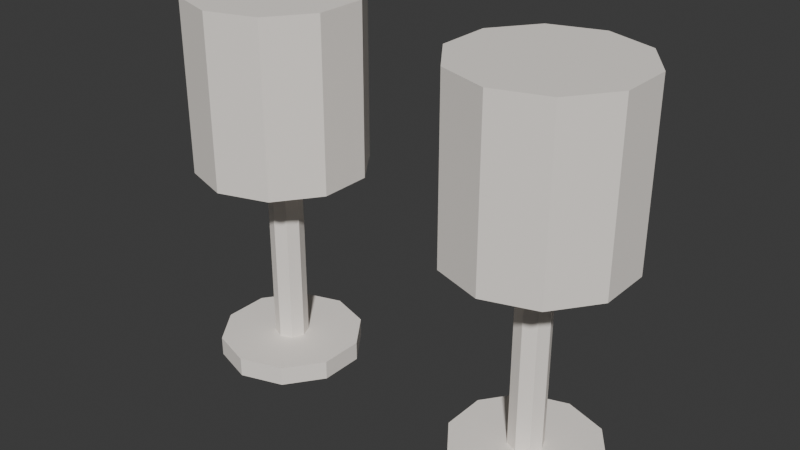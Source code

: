 # Source: SUB_Taca_v01.blend  (saved by Blender 4.2.66; exported with 4.5.12 LTS)
import bpy
from mathutils import Matrix  # noqa: F401  (used for matrix-valued properties, if any)

bpy.ops.wm.read_factory_settings(use_empty=True)
scene = bpy.context.scene
scene.name = 'Scene'

# ---- collections
col_sub_taca_v01 = bpy.data.collections.new('SUB_Taca_v01'); scene.collection.children.link(col_sub_taca_v01)

# ---- materials (node trees are filled in below, after node groups)
mat_polyroom_pbr = bpy.data.materials.new('Polyroom_PBR')

# ---- material node trees
mat_polyroom_pbr.use_nodes = True; mat_polyroom_pbr.node_tree.nodes.clear()
_N = mat_polyroom_pbr.node_tree.nodes; _L = mat_polyroom_pbr.node_tree.links
n0 = _N.new('ShaderNodeOutputMaterial'); n0.name = 'Material Output'; n0.location = (300, 0)
n1 = _N.new('ShaderNodeBsdfPrincipled'); n1.name = 'Principled BSDF'; n1.location = (0, 0)
n1.inputs[2].default_value = 0.8
n2 = _N.new('ShaderNodeVertexColor'); n2.name = 'Color Attribute'; n2.location = (-300, 0)
n2.layer_name = 'Color'
_L.new(n2.outputs[0], n1.inputs[0])
_L.new(n1.outputs[0], n0.inputs[0])
n0.is_active_output = True

# ---- world
world_world = bpy.data.worlds.new('World'); scene.world = world_world
world_world.use_nodes = True; world_world.node_tree.nodes.clear()
_N = world_world.node_tree.nodes; _L = world_world.node_tree.links
n0 = _N.new('ShaderNodeOutputWorld'); n0.name = 'World Output'; n0.location = (300, 300)
n1 = _N.new('ShaderNodeBackground'); n1.name = 'Background'; n1.location = (10, 300)
n1.inputs[0].default_value = (0.05088, 0.05088, 0.05088, 1.0)
_L.new(n1.outputs[0], n0.inputs[0])
n0.is_active_output = True
world_world.color = (0.05088, 0.05088, 0.05088)
world_world.sun_shadow_jitter_overblur = 0.0

# ---- meshes
me_sub_taca_v01 = bpy.data.meshes.new('SUB_Taca_v01')
me_sub_taca_v01.from_pydata([(-0.06, 0.03, 0.0), (-0.06, 0.03, 0.008), (-0.04237, 0.02427, 0.0), (-0.04237, 0.02427, 0.008), (-0.03147, 0.009271, 0.0), (-0.03147, 0.009271, 0.008), (-0.03147, -0.009271, 0.0), (-0.03147, -0.009271, 0.008), (-0.04237, -0.02427, 0.0), (-0.04237, -0.02427, 0.008), (-0.06, -0.03, 0.0), (-0.06, -0.03, 0.008), (-0.07763, -0.02427, 0.0), (-0.07763, -0.02427, 0.008), (-0.08853, -0.009271, 0.0), (-0.08853, -0.009271, 0.008), (-0.08853, 0.009271, 0.0), (-0.08853, 0.009271, 0.008), (-0.07763, 0.02427, 0.0), (-0.07763, 0.02427, 0.008), (-0.06, 0.007, 0.008), (-0.06, 0.007, 0.088), (-0.05505, 0.00495, 0.008), (-0.05505, 0.00495, 0.088), (-0.053, 0.0, 0.008), (-0.053, 0.0, 0.088), (-0.05505, -0.00495, 0.008), (-0.05505, -0.00495, 0.088), (-0.06, -0.007, 0.008), (-0.06, -0.007, 0.088), (-0.06495, -0.00495, 0.008), (-0.06495, -0.00495, 0.088), (-0.067, 0.0, 0.008), (-0.067, 0.0, 0.088), (-0.06495, 0.00495, 0.008), (-0.06495, 0.00495, 0.088), (-0.06, 0.035, 0.085), (-0.06, 0.035, 0.155), (-0.03943, 0.02832, 0.085), (-0.03943, 0.02832, 0.155), (-0.02671, 0.01082, 0.085), (-0.02671, 0.01082, 0.155), (-0.02671, -0.01082, 0.085), (-0.02671, -0.01082, 0.155), (-0.03943, -0.02832, 0.085), (-0.03943, -0.02832, 0.155), (-0.06, -0.035, 0.085), (-0.06, -0.035, 0.155), (-0.08057, -0.02832, 0.085), (-0.08057, -0.02832, 0.155), (-0.09329, -0.01082, 0.085), (-0.09329, -0.01082, 0.155), (-0.09329, 0.01082, 0.085), (-0.09329, 0.01082, 0.155), (-0.08057, 0.02832, 0.085), (-0.08057, 0.02832, 0.155), (0.06, 0.03, 0.0), (0.06, 0.03, 0.008), (0.07763, 0.02427, 0.0), (0.07763, 0.02427, 0.008), (0.08853, 0.009271, 0.0), (0.08853, 0.009271, 0.008), (0.08853, -0.009271, 0.0), (0.08853, -0.009271, 0.008), (0.07763, -0.02427, 0.0), (0.07763, -0.02427, 0.008), (0.06, -0.03, 0.0), (0.06, -0.03, 0.008), (0.04237, -0.02427, 0.0), (0.04237, -0.02427, 0.008), (0.03147, -0.009271, 0.0), (0.03147, -0.009271, 0.008), (0.03147, 0.009271, 0.0), (0.03147, 0.009271, 0.008), (0.04237, 0.02427, 0.0), (0.04237, 0.02427, 0.008), (0.06, 0.007, 0.008), (0.06, 0.007, 0.088), (0.06495, 0.00495, 0.008), (0.06495, 0.00495, 0.088), (0.067, 0.0, 0.008), (0.067, 0.0, 0.088), (0.06495, -0.00495, 0.008), (0.06495, -0.00495, 0.088), (0.06, -0.007, 0.008), (0.06, -0.007, 0.088), (0.05505, -0.00495, 0.008), (0.05505, -0.00495, 0.088), (0.053, 0.0, 0.008), (0.053, 0.0, 0.088), (0.05505, 0.00495, 0.008), (0.05505, 0.00495, 0.088), (0.06, 0.035, 0.085), (0.06, 0.035, 0.155), (0.08057, 0.02832, 0.085), (0.08057, 0.02832, 0.155), (0.09329, 0.01082, 0.085), (0.09329, 0.01082, 0.155), (0.09329, -0.01082, 0.085), (0.09329, -0.01082, 0.155), (0.08057, -0.02832, 0.085), (0.08057, -0.02832, 0.155), (0.06, -0.035, 0.085), (0.06, -0.035, 0.155), (0.03943, -0.02832, 0.085), (0.03943, -0.02832, 0.155), (0.02671, -0.01082, 0.085), (0.02671, -0.01082, 0.155), (0.02671, 0.01082, 0.085), (0.02671, 0.01082, 0.155), (0.03943, 0.02832, 0.085), (0.03943, 0.02832, 0.155)], [], [(0, 1, 3, 2), (2, 3, 5, 4), (4, 5, 7, 6), (6, 7, 9, 8), (8, 9, 11, 10), (10, 11, 13, 12), (12, 13, 15, 14), (14, 15, 17, 16), (3, 1, 19, 17, 15, 13, 11, 9, 7, 5), (16, 17, 19, 18), (18, 19, 1, 0), (0, 2, 4, 6, 8, 10, 12, 14, 16, 18), (20, 21, 23, 22), (22, 23, 25, 24), (24, 25, 27, 26), (26, 27, 29, 28), (28, 29, 31, 30), (30, 31, 33, 32), (23, 21, 35, 33, 31, 29, 27, 25), (32, 33, 35, 34), (34, 35, 21, 20), (20, 22, 24, 26, 28, 30, 32, 34), (36, 37, 39, 38), (38, 39, 41, 40), (40, 41, 43, 42), (42, 43, 45, 44), (44, 45, 47, 46), (46, 47, 49, 48), (48, 49, 51, 50), (50, 51, 53, 52), (39, 37, 55, 53, 51, 49, 47, 45, 43, 41), (52, 53, 55, 54), (54, 55, 37, 36), (36, 38, 40, 42, 44, 46, 48, 50, 52, 54), (56, 57, 59, 58), (58, 59, 61, 60), (60, 61, 63, 62), (62, 63, 65, 64), (64, 65, 67, 66), (66, 67, 69, 68), (68, 69, 71, 70), (70, 71, 73, 72), (59, 57, 75, 73, 71, 69, 67, 65, 63, 61), (72, 73, 75, 74), (74, 75, 57, 56), (56, 58, 60, 62, 64, 66, 68, 70, 72, 74), (76, 77, 79, 78), (78, 79, 81, 80), (80, 81, 83, 82), (82, 83, 85, 84), (84, 85, 87, 86), (86, 87, 89, 88), (79, 77, 91, 89, 87, 85, 83, 81), (88, 89, 91, 90), (90, 91, 77, 76), (76, 78, 80, 82, 84, 86, 88, 90), (92, 93, 95, 94), (94, 95, 97, 96), (96, 97, 99, 98), (98, 99, 101, 100), (100, 101, 103, 102), (102, 103, 105, 104), (104, 105, 107, 106), (106, 107, 109, 108), (95, 93, 111, 109, 107, 105, 103, 101, 99, 97), (108, 109, 111, 110), (110, 111, 93, 92), (92, 94, 96, 98, 100, 102, 104, 106, 108, 110)])
_uv = me_sub_taca_v01.uv_layers.new(name='UVMap')
_uv.uv.foreach_set('vector', [0.6712, 0.1954, 0.6712, 0.1954, 0.6712, 0.1057, 0.6712, 0.1057, 0.6712, 0.1057, 0.6712, 0.1057, 0.7239, 0.03313, 0.7239, 0.03313, 0.7239, 0.03313, 0.7239, 0.03313, 0.8092, 0.005407, 0.8092, 0.005407, 0.8092, 0.005407, 0.8092, 0.005407, 0.8945, 0.03313, 0.8945, 0.03313, 0.8945, 0.03313, 0.8945, 0.03313, 0.9472, 0.1057, 0.9472, 0.1057, 0.9472, 0.4068, 0.9472, 0.4068, 0.8945, 0.3342, 0.8945, 0.3342, 0.8945, 0.3342, 0.8945, 0.3342, 0.8092, 0.3065, 0.8092, 0.3065, 0.8092, 0.3065, 0.8092, 0.3065, 0.7239, 0.3342, 0.7239, 0.3342, 0.7239, 0.569, 0.6712, 0.4965, 0.6712, 0.4068, 0.7239, 0.3342, 0.8092, 0.3065, 0.8945, 0.3342, 0.9472, 0.4068, 0.9472, 0.4965, 0.8945, 0.569, 0.8092, 0.5968, 0.7239, 0.3342, 0.7239, 0.3342, 0.6712, 0.4068, 0.6712, 0.4068, 0.6712, 0.4068, 0.6712, 0.4068, 0.6712, 0.4965, 0.6712, 0.4965, 0.6712, 0.1954, 0.6712, 0.1057, 0.7239, 0.03313, 0.8092, 0.005407, 0.8945, 0.03313, 0.9472, 0.1057, 0.9472, 0.1954, 0.8945, 0.268, 0.8092, 0.2957, 0.7239, 0.268, 0.7259, 0.7486, 0.7259, 0.7486, 0.7259, 0.7227, 0.7259, 0.7227, 0.7259, 0.7227, 0.7259, 0.7227, 0.7443, 0.7043, 0.7443, 0.7043, 0.7443, 0.7043, 0.7443, 0.7043, 0.7702, 0.7043, 0.7702, 0.7043, 0.7702, 0.7043, 0.7702, 0.7043, 0.7885, 0.7227, 0.7885, 0.7227, 0.8619, 0.7227, 0.8619, 0.7227, 0.8436, 0.7043, 0.8436, 0.7043, 0.8436, 0.7043, 0.8436, 0.7043, 0.8176, 0.7043, 0.8176, 0.7043, 0.8176, 0.7669, 0.7993, 0.7486, 0.7993, 0.7227, 0.8176, 0.7043, 0.8436, 0.7043, 0.8619, 0.7227, 0.8619, 0.7486, 0.8436, 0.7669, 0.8176, 0.7043, 0.8176, 0.7043, 0.7993, 0.7227, 0.7993, 0.7227, 0.7993, 0.7227, 0.7993, 0.7227, 0.7993, 0.7486, 0.7993, 0.7486, 0.7259, 0.7486, 0.7259, 0.7227, 0.7443, 0.7043, 0.7702, 0.7043, 0.7885, 0.7227, 0.7885, 0.7486, 0.7702, 0.7669, 0.7443, 0.7669, 0.06692, 0.6612, 0.06692, 0.6612, 0.005407, 0.5765, 0.005407, 0.5765, 0.005407, 0.5765, 0.005407, 0.5765, 0.005407, 0.4719, 0.005407, 0.4719, 0.005407, 0.4719, 0.005407, 0.4719, 0.06692, 0.3872, 0.06692, 0.3872, 0.06692, 0.3872, 0.06692, 0.3872, 0.1664, 0.3549, 0.1664, 0.3549, 0.1664, 0.3549, 0.1664, 0.3549, 0.266, 0.3872, 0.266, 0.3872, 0.5989, 0.3872, 0.5989, 0.3872, 0.4993, 0.3549, 0.4993, 0.3549, 0.4993, 0.3549, 0.4993, 0.3549, 0.3998, 0.3872, 0.3998, 0.3872, 0.3998, 0.3872, 0.3998, 0.3872, 0.3383, 0.4719, 0.3383, 0.4719, 0.4993, 0.6935, 0.3998, 0.6612, 0.3383, 0.5765, 0.3383, 0.4719, 0.3998, 0.3872, 0.4993, 0.3549, 0.5989, 0.3872, 0.6604, 0.4719, 0.6604, 0.5765, 0.5989, 0.6612, 0.3383, 0.4719, 0.3383, 0.4719, 0.3383, 0.5765, 0.3383, 0.5765, 0.3383, 0.5765, 0.3383, 0.5765, 0.3998, 0.6612, 0.3998, 0.6612, 0.06692, 0.6612, 0.005407, 0.5765, 0.005407, 0.4719, 0.06692, 0.3872, 0.1664, 0.3549, 0.266, 0.3872, 0.3275, 0.4719, 0.3275, 0.5765, 0.266, 0.6612, 0.1664, 0.6935, 0.4303, 0.9946, 0.4303, 0.9946, 0.345, 0.9669, 0.345, 0.9669, 0.345, 0.9669, 0.345, 0.9669, 0.2923, 0.8943, 0.2923, 0.8943, 0.2923, 0.8943, 0.2923, 0.8943, 0.2923, 0.8046, 0.2923, 0.8046, 0.2923, 0.8046, 0.2923, 0.8046, 0.345, 0.732, 0.345, 0.732, 0.345, 0.732, 0.345, 0.732, 0.4303, 0.7043, 0.4303, 0.7043, 0.2815, 0.8046, 0.2815, 0.8046, 0.2287, 0.732, 0.2287, 0.732, 0.2287, 0.732, 0.2287, 0.732, 0.1434, 0.7043, 0.1434, 0.7043, 0.1434, 0.7043, 0.1434, 0.7043, 0.05813, 0.732, 0.05813, 0.732, 0.05813, 0.9669, 0.005407, 0.8943, 0.005407, 0.8046, 0.05813, 0.732, 0.1434, 0.7043, 0.2287, 0.732, 0.2815, 0.8046, 0.2815, 0.8943, 0.2287, 0.9669, 0.1434, 0.9946, 0.05813, 0.732, 0.05813, 0.732, 0.005407, 0.8046, 0.005407, 0.8046, 0.005407, 0.8046, 0.005407, 0.8046, 0.005407, 0.8943, 0.005407, 0.8943, 0.4303, 0.9946, 0.345, 0.9669, 0.2923, 0.8943, 0.2923, 0.8046, 0.345, 0.732, 0.4303, 0.7043, 0.5156, 0.732, 0.5683, 0.8046, 0.5683, 0.8943, 0.5156, 0.9669, 0.5792, 0.7486, 0.5792, 0.7486, 0.5792, 0.7227, 0.5792, 0.7227, 0.5792, 0.7227, 0.5792, 0.7227, 0.5975, 0.7043, 0.5975, 0.7043, 0.5975, 0.7043, 0.5975, 0.7043, 0.6234, 0.7043, 0.6234, 0.7043, 0.6234, 0.7043, 0.6234, 0.7043, 0.6417, 0.7227, 0.6417, 0.7227, 0.7151, 0.7227, 0.7151, 0.7227, 0.6968, 0.7043, 0.6968, 0.7043, 0.6968, 0.7043, 0.6968, 0.7043, 0.6709, 0.7043, 0.6709, 0.7043, 0.6709, 0.7669, 0.6525, 0.7486, 0.6525, 0.7227, 0.6709, 0.7043, 0.6968, 0.7043, 0.7151, 0.7227, 0.7151, 0.7486, 0.6968, 0.7669, 0.6709, 0.7043, 0.6709, 0.7043, 0.6525, 0.7227, 0.6525, 0.7227, 0.6525, 0.7227, 0.6525, 0.7227, 0.6525, 0.7486, 0.6525, 0.7486, 0.5792, 0.7486, 0.5792, 0.7227, 0.5975, 0.7043, 0.6234, 0.7043, 0.6417, 0.7227, 0.6417, 0.7486, 0.6234, 0.7669, 0.5975, 0.7669, 0.005407, 0.2271, 0.005407, 0.2271, 0.005407, 0.1224, 0.005407, 0.1224, 0.005407, 0.1224, 0.005407, 0.1224, 0.06692, 0.03774, 0.06692, 0.03774, 0.06692, 0.03774, 0.06692, 0.03774, 0.1664, 0.005407, 0.1664, 0.005407, 0.1664, 0.005407, 0.1664, 0.005407, 0.266, 0.03774, 0.266, 0.03774, 0.266, 0.03774, 0.266, 0.03774, 0.3275, 0.1224, 0.3275, 0.1224, 0.6604, 0.1224, 0.6604, 0.1224, 0.5989, 0.03774, 0.5989, 0.03774, 0.5989, 0.03774, 0.5989, 0.03774, 0.4993, 0.005407, 0.4993, 0.005407, 0.4993, 0.005407, 0.4993, 0.005407, 0.3998, 0.03774, 0.3998, 0.03774, 0.3998, 0.3117, 0.3383, 0.2271, 0.3383, 0.1224, 0.3998, 0.03774, 0.4993, 0.005407, 0.5989, 0.03774, 0.6604, 0.1224, 0.6604, 0.2271, 0.5989, 0.3117, 0.4993, 0.3441, 0.3998, 0.03774, 0.3998, 0.03774, 0.3383, 0.1224, 0.3383, 0.1224, 0.3383, 0.1224, 0.3383, 0.1224, 0.3383, 0.2271, 0.3383, 0.2271, 0.005407, 0.2271, 0.005407, 0.1224, 0.06692, 0.03774, 0.1664, 0.005407, 0.266, 0.03774, 0.3275, 0.1224, 0.3275, 0.2271, 0.266, 0.3117, 0.1664, 0.3441, 0.06692, 0.3117])
_ca = me_sub_taca_v01.color_attributes.new('Color', 'FLOAT_COLOR', 'POINT')
_ca.data.foreach_set('color', [0.9451, 0.8902, 0.8275, 1.0, 0.9451, 0.8902, 0.8275, 1.0, 0.9451, 0.8902, 0.8275, 1.0, 0.9451, 0.8902, 0.8275, 1.0, 0.9451, 0.8902, 0.8275, 1.0, 0.9451, 0.8902, 0.8275, 1.0, 0.9451, 0.8902, 0.8275, 1.0, 0.9451, 0.8902, 0.8275, 1.0, 0.9451, 0.8902, 0.8275, 1.0, 0.9451, 0.8902, 0.8275, 1.0, 0.9451, 0.8902, 0.8275, 1.0, 0.9451, 0.8902, 0.8275, 1.0, 0.9451, 0.8902, 0.8275, 1.0, 0.9451, 0.8902, 0.8275, 1.0, 0.9451, 0.8902, 0.8275, 1.0, 0.9451, 0.8902, 0.8275, 1.0, 0.9451, 0.8902, 0.8275, 1.0, 0.9451, 0.8902, 0.8275, 1.0, 0.9451, 0.8902, 0.8275, 1.0, 0.9451, 0.8902, 0.8275, 1.0, 0.9451, 0.8902, 0.8275, 1.0, 0.9451, 0.8902, 0.8275, 1.0, 0.9451, 0.8902, 0.8275, 1.0, 0.9451, 0.8902, 0.8275, 1.0, 0.9451, 0.8902, 0.8275, 1.0, 0.9451, 0.8902, 0.8275, 1.0, 0.9451, 0.8902, 0.8275, 1.0, 0.9451, 0.8902, 0.8275, 1.0, 0.9451, 0.8902, 0.8275, 1.0, 0.9451, 0.8902, 0.8275, 1.0, 0.9451, 0.8902, 0.8275, 1.0, 0.9451, 0.8902, 0.8275, 1.0, 0.9451, 0.8902, 0.8275, 1.0, 0.9451, 0.8902, 0.8275, 1.0, 0.9451, 0.8902, 0.8275, 1.0, 0.9451, 0.8902, 0.8275, 1.0, 0.9451, 0.8902, 0.8275, 1.0, 0.9451, 0.8902, 0.8275, 1.0, 0.9451, 0.8902, 0.8275, 1.0, 0.9451, 0.8902, 0.8275, 1.0, 0.9451, 0.8902, 0.8275, 1.0, 0.9451, 0.8902, 0.8275, 1.0, 0.9451, 0.8902, 0.8275, 1.0, 0.9451, 0.8902, 0.8275, 1.0, 0.9451, 0.8902, 0.8275, 1.0, 0.9451, 0.8902, 0.8275, 1.0, 0.9451, 0.8902, 0.8275, 1.0, 0.9451, 0.8902, 0.8275, 1.0, 0.9451, 0.8902, 0.8275, 1.0, 0.9451, 0.8902, 0.8275, 1.0, 0.9451, 0.8902, 0.8275, 1.0, 0.9451, 0.8902, 0.8275, 1.0, 0.9451, 0.8902, 0.8275, 1.0, 0.9451, 0.8902, 0.8275, 1.0, 0.9451, 0.8902, 0.8275, 1.0, 0.9451, 0.8902, 0.8275, 1.0, 0.9451, 0.8902, 0.8275, 1.0, 0.9451, 0.8902, 0.8275, 1.0, 0.9451, 0.8902, 0.8275, 1.0, 0.9451, 0.8902, 0.8275, 1.0, 0.9451, 0.8902, 0.8275, 1.0, 0.9451, 0.8902, 0.8275, 1.0, 0.9451, 0.8902, 0.8275, 1.0, 0.9451, 0.8902, 0.8275, 1.0, 0.9451, 0.8902, 0.8275, 1.0, 0.9451, 0.8902, 0.8275, 1.0, 0.9451, 0.8902, 0.8275, 1.0, 0.9451, 0.8902, 0.8275, 1.0, 0.9451, 0.8902, 0.8275, 1.0, 0.9451, 0.8902, 0.8275, 1.0, 0.9451, 0.8902, 0.8275, 1.0, 0.9451, 0.8902, 0.8275, 1.0, 0.9451, 0.8902, 0.8275, 1.0, 0.9451, 0.8902, 0.8275, 1.0, 0.9451, 0.8902, 0.8275, 1.0, 0.9451, 0.8902, 0.8275, 1.0, 0.9451, 0.8902, 0.8275, 1.0, 0.9451, 0.8902, 0.8275, 1.0, 0.9451, 0.8902, 0.8275, 1.0, 0.9451, 0.8902, 0.8275, 1.0, 0.9451, 0.8902, 0.8275, 1.0, 0.9451, 0.8902, 0.8275, 1.0, 0.9451, 0.8902, 0.8275, 1.0, 0.9451, 0.8902, 0.8275, 1.0, 0.9451, 0.8902, 0.8275, 1.0, 0.9451, 0.8902, 0.8275, 1.0, 0.9451, 0.8902, 0.8275, 1.0, 0.9451, 0.8902, 0.8275, 1.0, 0.9451, 0.8902, 0.8275, 1.0, 0.9451, 0.8902, 0.8275, 1.0, 0.9451, 0.8902, 0.8275, 1.0, 0.9451, 0.8902, 0.8275, 1.0, 0.9451, 0.8902, 0.8275, 1.0, 0.9451, 0.8902, 0.8275, 1.0, 0.9451, 0.8902, 0.8275, 1.0, 0.9451, 0.8902, 0.8275, 1.0, 0.9451, 0.8902, 0.8275, 1.0, 0.9451, 0.8902, 0.8275, 1.0, 0.9451, 0.8902, 0.8275, 1.0, 0.9451, 0.8902, 0.8275, 1.0, 0.9451, 0.8902, 0.8275, 1.0, 0.9451, 0.8902, 0.8275, 1.0, 0.9451, 0.8902, 0.8275, 1.0, 0.9451, 0.8902, 0.8275, 1.0, 0.9451, 0.8902, 0.8275, 1.0, 0.9451, 0.8902, 0.8275, 1.0, 0.9451, 0.8902, 0.8275, 1.0, 0.9451, 0.8902, 0.8275, 1.0, 0.9451, 0.8902, 0.8275, 1.0, 0.9451, 0.8902, 0.8275, 1.0, 0.9451, 0.8902, 0.8275, 1.0, 0.9451, 0.8902, 0.8275, 1.0])
me_sub_taca_v01.materials.append(mat_polyroom_pbr)
me_sub_taca_v01.update()

# ---- objects
ob_sub_taca_v01 = bpy.data.objects.new('SUB_Taca_v01', me_sub_taca_v01)

# ---- transforms, parenting, visibility, modifiers, constraints
ob_sub_taca_v01.location = (0.0, 0.0, 0.0)

# ---- collection membership
col_sub_taca_v01.objects.link(ob_sub_taca_v01)

# ---- scene / render settings (as saved in the file)
scene.frame_start = 1; scene.frame_end = 250; scene.frame_set(1)
scene.render.engine = 'BLENDER_EEVEE_NEXT'
bpy.context.view_layer.update()

# ---- added for rendering (the .blend has no active camera and no usable light): camera, sun
cam_auto = bpy.data.cameras.new('AutoCamera')
cam_auto.lens = 50.0
cam_auto.sensor_width = 36.0
cam_auto.clip_end = 1000.0
ob_auto_camera = bpy.data.objects.new('AutoCamera', cam_auto)
scene.collection.objects.link(ob_auto_camera)
ob_auto_camera.location = (0.23358, -0.280296, 0.264364)
ob_auto_camera.rotation_euler = (1.09748, -7.21219e-08, 0.694738)
scene.camera = ob_auto_camera
light_auto_sun = bpy.data.lights.new('AutoSun', 'SUN')
light_auto_sun.energy = 3.0
light_auto_sun.angle = 0.0523599
ob_auto_sun = bpy.data.objects.new('AutoSun', light_auto_sun)
scene.collection.objects.link(ob_auto_sun)
ob_auto_sun.rotation_euler = (0.872665, 0.174533, 0.523599)
bpy.context.view_layer.update()
